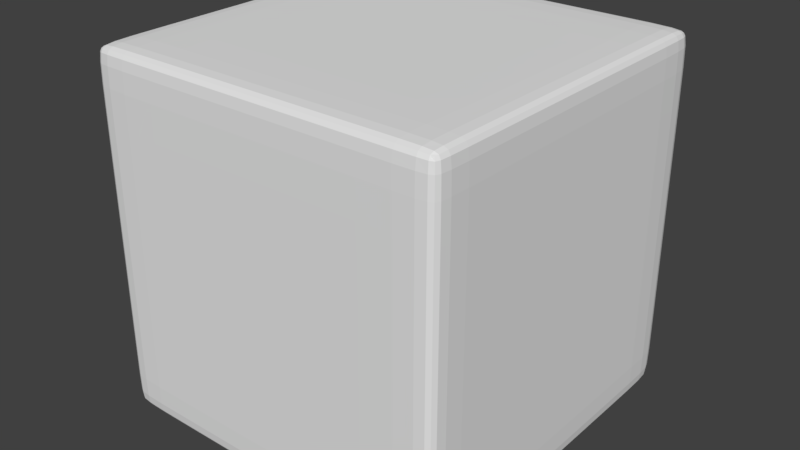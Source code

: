 # Source: Block1.blend  (saved by Blender 2.79.0; exported with 4.5.12 LTS)
import bpy
from mathutils import Matrix  # noqa: F401  (used for matrix-valued properties, if any)

bpy.ops.wm.read_factory_settings(use_empty=True)
scene = bpy.context.scene
scene.name = 'Scene'

# ---- collections
col_collection_1 = bpy.data.collections.new('Collection 1'); scene.collection.children.link(col_collection_1)

# ---- world
world_world = bpy.data.worlds.new('World'); scene.world = world_world
world_world.color = (0.05088, 0.05088, 0.05088)
world_world.use_sun_shadow = False
world_world.sun_shadow_jitter_overblur = 0.0
world_world.cycles.sampling_method = 'MANUAL'

# ---- meshes
me_cube_001 = bpy.data.meshes.new('Cube.001')
me_cube_001.from_pydata([(-1.0, -1.0, -1.0), (-1.0, -1.0, 1.0), (-1.0, 1.0, -1.0), (-1.0, 1.0, 1.0), (1.0, -1.0, -1.0), (1.0, -1.0, 1.0), (1.0, 1.0, -1.0), (1.0, 1.0, 1.0), (-0.8734, 1.0, -1.0), (-0.8734, 1.0, 1.0), (-0.8734, -1.0, -1.0), (-0.8734, -1.0, 1.0), (0.8729, 1.0, 1.0), (0.8729, -1.0, -1.0), (0.8729, 1.0, -1.0), (0.8729, -1.0, 1.0), (-1.0, -1.0, 0.8876), (-1.0, 1.0, 0.8876), (1.0, 1.0, 0.8876), (1.0, -1.0, 0.8876), (-0.8734, -1.0, 0.8876), (-0.8734, 1.0, 0.8876), (0.8729, -1.0, 0.8876), (0.8729, 1.0, 0.8876), (-1.0, 1.0, -0.9081), (1.0, 1.0, -0.9081), (1.0, -1.0, -0.9081), (-0.8734, -1.0, -0.9081), (-0.8734, 1.0, -0.9081), (0.8729, -1.0, -0.9081), (0.8729, 1.0, -0.9081), (-1.0, -1.0, -0.9081), (-1.0, -0.8701, -1.0), (-1.0, -0.8701, 1.0), (1.0, -0.8701, -1.0), (1.0, -0.8701, 1.0), (-0.8734, -0.8701, 1.0), (-0.8734, -0.8701, -1.0), (0.8729, -0.8701, 1.0), (0.8729, -0.8701, -1.0), (1.0, -0.8701, 0.8876), (-1.0, -0.8701, 0.8876), (-1.0, -0.8701, -0.9081), (1.0, -0.8701, -0.9081), (-1.0, 0.7749, 1.0), (1.0, 0.7749, -1.0), (-1.0, 0.7749, 0.8876), (-1.0, 0.7749, -0.9081), (-1.0, 0.7749, -1.0), (1.0, 0.7749, 1.0), (-0.8734, 0.7749, 1.0), (-0.8734, 0.7749, -1.0), (0.8729, 0.7749, 1.0), (0.8729, 0.7749, -1.0), (1.0, 0.7749, 0.8876), (1.0, 0.7749, -0.9081)], [], [(46, 44, 3, 17), (23, 12, 7, 18), (40, 35, 5, 19), (20, 11, 1, 16), (39, 34, 4, 13), (36, 33, 1, 11), (38, 36, 11, 15), (32, 37, 10, 0), (22, 15, 11, 20), (17, 3, 9, 21), (19, 5, 15, 22), (35, 38, 15, 5), (37, 39, 13, 10), (21, 9, 12, 23), (28, 21, 23, 30), (26, 19, 22, 29), (24, 17, 21, 28), (29, 22, 20, 27), (27, 20, 16, 31), (43, 40, 19, 26), (30, 23, 18, 25), (47, 46, 17, 24), (48, 47, 24, 2), (14, 30, 25, 6), (34, 43, 26, 4), (10, 27, 31, 0), (13, 29, 27, 10), (2, 24, 28, 8), (4, 26, 29, 13), (8, 28, 30, 14), (45, 55, 43, 34), (0, 31, 42, 32), (31, 16, 41, 42), (55, 54, 40, 43), (51, 53, 39, 37), (49, 52, 38, 35), (48, 51, 37, 32), (52, 50, 36, 38), (50, 44, 33, 36), (53, 45, 34, 39), (54, 49, 35, 40), (16, 1, 33, 41), (18, 7, 49, 54), (14, 6, 45, 53), (9, 3, 44, 50), (12, 9, 50, 52), (2, 8, 51, 48), (7, 12, 52, 49), (8, 14, 53, 51), (25, 18, 54, 55), (6, 25, 55, 45), (32, 42, 47, 48), (42, 41, 46, 47), (41, 33, 44, 46)])
_uv = me_cube_001.uv_layers.new(name='UVMap')
_uv.uv.foreach_set('vector', [0.3521, 0.03751, 0.3333, 0.03751, 0.3333, 3.974e-08, 0.3521, 3.974e-08, 0.02119, 0.6479, 0.02119, 0.6667, 0.0, 0.6667, 0.0, 0.6479, 0.01873, 0.02165, 0.0, 0.02165, 0.0, 8.941e-08, 0.01873, 7.947e-08, 0.6456, 0.3521, 0.6456, 0.3333, 0.6667, 0.3333, 0.6667, 0.3521, 0.6879, 0.02165, 0.6667, 0.02165, 0.6667, 2.98e-08, 0.6879, 2.98e-08, 0.02165, 0.9789, 0.02165, 1.0, 4.967e-08, 1.0, 4.967e-08, 0.9789, 0.02165, 0.6879, 0.02165, 0.9789, 4.967e-08, 0.9789, 0.0, 0.6879, 1.0, 0.02165, 0.9789, 0.02165, 0.9789, 0.0, 1.0, 0.0, 0.3545, 0.3521, 0.3545, 0.3333, 0.6456, 0.3333, 0.6456, 0.3521, 0.3333, 0.6479, 0.3333, 0.6667, 0.3122, 0.6667, 0.3122, 0.6479, 0.3333, 0.3521, 0.3333, 0.3333, 0.3545, 0.3333, 0.3545, 0.3521, 0.02165, 0.6667, 0.02165, 0.6879, 0.0, 0.6879, 0.0, 0.6667, 0.9789, 0.02165, 0.6879, 0.02165, 0.6879, 2.98e-08, 0.9789, 0.0, 0.3122, 0.6479, 0.3122, 0.6667, 0.02119, 0.6667, 0.02119, 0.6479, 0.3122, 0.3487, 0.3122, 0.6479, 0.02119, 0.6479, 0.02119, 0.3487, 0.3333, 0.6513, 0.3333, 0.3521, 0.3545, 0.3521, 0.3545, 0.6513, 0.3333, 0.3487, 0.3333, 0.6479, 0.3122, 0.6479, 0.3122, 0.3487, 0.3545, 0.6513, 0.3545, 0.3521, 0.6456, 0.3521, 0.6456, 0.6513, 0.6456, 0.6513, 0.6456, 0.3521, 0.6667, 0.3521, 0.6667, 0.6513, 0.318, 0.02165, 0.01873, 0.02165, 0.01873, 7.947e-08, 0.318, 0.0, 0.02119, 0.3487, 0.02119, 0.6479, 0.0, 0.6479, 3.974e-08, 0.3487, 0.6513, 0.03751, 0.3521, 0.03751, 0.3521, 3.974e-08, 0.6513, 0.0, 0.6667, 0.03751, 0.6513, 0.03751, 0.6513, 0.0, 0.6667, 0.0, 0.02119, 0.3333, 0.02119, 0.3487, 3.974e-08, 0.3487, 3.974e-08, 0.3333, 0.3333, 0.02165, 0.318, 0.02165, 0.318, 0.0, 0.3333, 0.0, 0.6456, 0.6667, 0.6456, 0.6513, 0.6667, 0.6513, 0.6667, 0.6667, 0.3545, 0.6667, 0.3545, 0.6513, 0.6456, 0.6513, 0.6456, 0.6667, 0.3333, 0.3333, 0.3333, 0.3487, 0.3122, 0.3487, 0.3122, 0.3333, 0.3333, 0.6667, 0.3333, 0.6513, 0.3545, 0.6513, 0.3545, 0.6667, 0.3122, 0.3333, 0.3122, 0.3487, 0.02119, 0.3487, 0.02119, 0.3333, 0.3333, 0.2958, 0.318, 0.2958, 0.318, 0.02165, 0.3333, 0.02165, 0.6667, 0.3333, 0.6513, 0.3333, 0.6513, 0.3117, 0.6667, 0.3117, 0.6513, 0.3333, 0.3521, 0.3333, 0.3521, 0.3117, 0.6513, 0.3117, 0.318, 0.2958, 0.01873, 0.2958, 0.01873, 0.02165, 0.318, 0.02165, 0.9789, 0.2958, 0.6879, 0.2958, 0.6879, 0.02165, 0.9789, 0.02165, 0.2958, 0.6667, 0.2958, 0.6879, 0.02165, 0.6879, 0.02165, 0.6667, 1.0, 0.2958, 0.9789, 0.2958, 0.9789, 0.02165, 1.0, 0.02165, 0.2958, 0.6879, 0.2958, 0.9789, 0.02165, 0.9789, 0.02165, 0.6879, 0.2958, 0.9789, 0.2958, 1.0, 0.02165, 1.0, 0.02165, 0.9789, 0.6879, 0.2958, 0.6667, 0.2958, 0.6667, 0.02165, 0.6879, 0.02165, 0.01873, 0.2958, 1.093e-07, 0.2958, 0.0, 0.02165, 0.01873, 0.02165, 0.3521, 0.3333, 0.3333, 0.3333, 0.3333, 0.3117, 0.3521, 0.3117, 0.01873, 0.3333, 1.291e-07, 0.3333, 1.093e-07, 0.2958, 0.01873, 0.2958, 0.6879, 0.3333, 0.6667, 0.3333, 0.6667, 0.2958, 0.6879, 0.2958, 0.3333, 0.9789, 0.3333, 1.0, 0.2958, 1.0, 0.2958, 0.9789, 0.3333, 0.6879, 0.3333, 0.9789, 0.2958, 0.9789, 0.2958, 0.6879, 1.0, 0.3333, 0.9789, 0.3333, 0.9789, 0.2958, 1.0, 0.2958, 0.3333, 0.6667, 0.3333, 0.6879, 0.2958, 0.6879, 0.2958, 0.6667, 0.9789, 0.3333, 0.6879, 0.3333, 0.6879, 0.2958, 0.9789, 0.2958, 0.318, 0.3333, 0.01873, 0.3333, 0.01873, 0.2958, 0.318, 0.2958, 0.3333, 0.3333, 0.318, 0.3333, 0.318, 0.2958, 0.3333, 0.2958, 0.6667, 0.3117, 0.6513, 0.3117, 0.6513, 0.03751, 0.6667, 0.03751, 0.6513, 0.3117, 0.3521, 0.3117, 0.3521, 0.03751, 0.6513, 0.03751, 0.3521, 0.3117, 0.3333, 0.3117, 0.3333, 0.03751, 0.3521, 0.03751])
me_cube_001.use_remesh_preserve_volume = False
me_cube_001.use_remesh_preserve_attributes = False
me_cube_001.use_mirror_vertex_groups = False
me_cube_001.update()

# ---- objects
ob_cube_001 = bpy.data.objects.new('Cube.001', me_cube_001)

# ---- transforms, parenting, visibility, modifiers, constraints
ob_cube_001.location = (0.0, 0.0, 0.0)
ob_cube_001.scale = (0.5, 0.5, 0.5)
ob_cube_001.lineart.crease_threshold = 0.0
_m = ob_cube_001.modifiers.new('Subsurf', 'SUBSURF')
_m.uv_smooth = 'PRESERVE_CORNERS'
_m.quality = 2
_m.show_only_control_edges = False

# ---- collection membership
col_collection_1.objects.link(ob_cube_001)

# ---- scene / render settings (as saved in the file)
scene.frame_start = 1; scene.frame_end = 250; scene.frame_set(1)
scene.render.engine = 'BLENDER_EEVEE_NEXT'
scene.render.resolution_percentage = 50
scene.render.dither_intensity = 0.0
scene.cycles.use_denoising = False
scene.cycles.samples = 128
scene.cycles.sampling_pattern = 'TABULATED_SOBOL'
scene.cycles.use_adaptive_sampling = False
scene.cycles.use_light_tree = False
scene.cycles.blur_glossy = 0.0
scene.cycles.sample_clamp_indirect = 0.0
scene.view_settings.view_transform = 'Standard'
bpy.context.view_layer.update()

# ---- added for rendering (the .blend has no active camera and no usable light): camera, sun
cam_auto = bpy.data.cameras.new('AutoCamera')
cam_auto.lens = 50.0
cam_auto.sensor_width = 36.0
cam_auto.clip_end = 1000.0
ob_auto_camera = bpy.data.objects.new('AutoCamera', cam_auto)
scene.collection.objects.link(ob_auto_camera)
ob_auto_camera.location = (1.60254, -1.92304, 1.28203)
ob_auto_camera.rotation_euler = (1.09748, -7.21219e-08, 0.694738)
scene.camera = ob_auto_camera
light_auto_sun = bpy.data.lights.new('AutoSun', 'SUN')
light_auto_sun.energy = 3.0
light_auto_sun.angle = 0.0523599
ob_auto_sun = bpy.data.objects.new('AutoSun', light_auto_sun)
scene.collection.objects.link(ob_auto_sun)
ob_auto_sun.rotation_euler = (0.872665, 0.174533, 0.523599)
bpy.context.view_layer.update()
